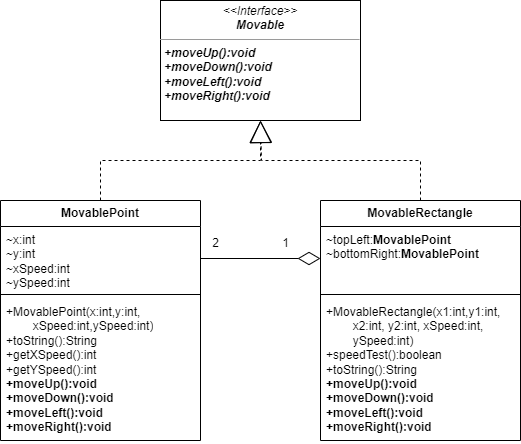

The diagram above was exported from draw.io. Its source (the exported page's mxGraphModel, read from the mxfile embedded in the PNG):
<mxGraphModel dx="1434" dy="790" grid="1" gridSize="10" guides="1" tooltips="1" connect="1" arrows="1" fold="1" page="1" pageScale="1" pageWidth="827" pageHeight="1169" math="0" shadow="0">
  <root>
    <mxCell id="WIyWlLk6GJQsqaUBKTNV-0" />
    <mxCell id="WIyWlLk6GJQsqaUBKTNV-1" parent="WIyWlLk6GJQsqaUBKTNV-0" />
    <mxCell id="ZjbkjAqtU66zHlQqj-xy-3" value="&lt;p style=&quot;margin:0px;margin-top:4px;text-align:center;&quot;&gt;&lt;span&gt;&amp;lt;&amp;lt;Interface&amp;gt;&amp;gt;&lt;/span&gt;&lt;br&gt;&lt;b&gt;Movable&lt;/b&gt;&lt;/p&gt;&lt;hr size=&quot;1&quot;&gt;&lt;p style=&quot;margin:0px;margin-left:4px;&quot;&gt;&lt;b&gt;&lt;span style=&quot;background-color: initial;&quot;&gt;+moveUp():void&lt;/span&gt;&lt;br&gt;&lt;/b&gt;&lt;/p&gt;&lt;p style=&quot;margin:0px;margin-left:4px;&quot;&gt;&lt;b&gt;+moveDown():void&lt;/b&gt;&lt;/p&gt;&lt;p style=&quot;margin:0px;margin-left:4px;&quot;&gt;&lt;b&gt;+moveLeft():void&lt;br&gt;&lt;/b&gt;&lt;/p&gt;&lt;p style=&quot;margin:0px;margin-left:4px;&quot;&gt;&lt;b&gt;+moveRight():void&lt;/b&gt;&lt;br&gt;&lt;/p&gt;" style="verticalAlign=middle;align=left;overflow=fill;fontSize=12;fontFamily=Helvetica;html=1;whiteSpace=wrap;fontStyle=2;horizontal=1;" vertex="1" parent="WIyWlLk6GJQsqaUBKTNV-1">
      <mxGeometry x="280" y="160" width="200" height="120" as="geometry" />
    </mxCell>
    <mxCell id="ZjbkjAqtU66zHlQqj-xy-4" style="edgeStyle=orthogonalEdgeStyle;rounded=0;orthogonalLoop=1;jettySize=auto;html=1;exitX=0.5;exitY=1;exitDx=0;exitDy=0;" edge="1" parent="WIyWlLk6GJQsqaUBKTNV-1" source="ZjbkjAqtU66zHlQqj-xy-3" target="ZjbkjAqtU66zHlQqj-xy-3">
      <mxGeometry relative="1" as="geometry" />
    </mxCell>
    <mxCell id="ZjbkjAqtU66zHlQqj-xy-11" style="edgeStyle=orthogonalEdgeStyle;orthogonalLoop=1;jettySize=auto;html=1;exitX=0.5;exitY=0;exitDx=0;exitDy=0;entryX=0.5;entryY=1;entryDx=0;entryDy=0;rounded=0;dashed=1;endArrow=block;endFill=0;strokeWidth=1;endSize=20;" edge="1" parent="WIyWlLk6GJQsqaUBKTNV-1" source="ZjbkjAqtU66zHlQqj-xy-6" target="ZjbkjAqtU66zHlQqj-xy-3">
      <mxGeometry relative="1" as="geometry">
        <Array as="points">
          <mxPoint x="220" y="320" />
          <mxPoint x="380" y="320" />
        </Array>
      </mxGeometry>
    </mxCell>
    <mxCell id="ZjbkjAqtU66zHlQqj-xy-6" value="MovablePoint" style="swimlane;fontStyle=1;align=center;verticalAlign=middle;childLayout=stackLayout;horizontal=1;startSize=26;horizontalStack=0;resizeParent=1;resizeParentMax=0;resizeLast=0;collapsible=1;marginBottom=0;whiteSpace=wrap;html=1;" vertex="1" parent="WIyWlLk6GJQsqaUBKTNV-1">
      <mxGeometry x="120" y="360" width="200" height="240" as="geometry" />
    </mxCell>
    <mxCell id="ZjbkjAqtU66zHlQqj-xy-7" value="~x:int&lt;br&gt;~y:int&lt;br&gt;~xSpeed:int&lt;br&gt;~ySpeed:int" style="text;strokeColor=none;fillColor=none;align=left;verticalAlign=top;spacingLeft=4;spacingRight=4;overflow=hidden;rotatable=0;points=[[0,0.5],[1,0.5]];portConstraint=eastwest;whiteSpace=wrap;html=1;" vertex="1" parent="ZjbkjAqtU66zHlQqj-xy-6">
      <mxGeometry y="26" width="200" height="64" as="geometry" />
    </mxCell>
    <mxCell id="ZjbkjAqtU66zHlQqj-xy-8" value="" style="line;strokeWidth=1;fillColor=none;align=left;verticalAlign=middle;spacingTop=-1;spacingLeft=3;spacingRight=3;rotatable=0;labelPosition=right;points=[];portConstraint=eastwest;strokeColor=inherit;" vertex="1" parent="ZjbkjAqtU66zHlQqj-xy-6">
      <mxGeometry y="90" width="200" height="8" as="geometry" />
    </mxCell>
    <mxCell id="ZjbkjAqtU66zHlQqj-xy-9" value="+MovablePoint(x:int,y:int,&lt;br&gt;&lt;span style=&quot;&quot;&gt;&lt;span style=&quot;white-space: pre;&quot;&gt;&amp;nbsp;&lt;span style=&quot;white-space: pre;&quot;&gt;&#09;&lt;/span&gt;&lt;/span&gt;&lt;/span&gt;xSpeed:int,ySpeed:int)&lt;br&gt;+toString():String&lt;br&gt;+getXSpeed():int&lt;br&gt;+getYSpeed():int&lt;br&gt;&lt;b style=&quot;background-color: initial;&quot;&gt;+moveUp():void&lt;br&gt;&lt;/b&gt;&lt;b style=&quot;background-color: initial;&quot;&gt;+moveDown():void&lt;br&gt;&lt;/b&gt;&lt;b style=&quot;background-color: initial;&quot;&gt;+moveLeft():void&lt;br&gt;&lt;/b&gt;&lt;b style=&quot;background-color: initial;&quot;&gt;+moveRight():void&lt;/b&gt;&lt;b style=&quot;background-color: initial;&quot;&gt;&lt;br&gt;&lt;/b&gt;" style="text;strokeColor=none;fillColor=none;align=left;verticalAlign=top;spacingLeft=4;spacingRight=4;overflow=hidden;rotatable=0;points=[[0,0.5],[1,0.5]];portConstraint=eastwest;whiteSpace=wrap;html=1;" vertex="1" parent="ZjbkjAqtU66zHlQqj-xy-6">
      <mxGeometry y="98" width="200" height="142" as="geometry" />
    </mxCell>
    <mxCell id="ZjbkjAqtU66zHlQqj-xy-30" style="edgeStyle=orthogonalEdgeStyle;rounded=0;orthogonalLoop=1;jettySize=auto;html=1;exitX=0.5;exitY=0;exitDx=0;exitDy=0;dashed=1;endArrow=block;endFill=0;endSize=20;" edge="1" parent="WIyWlLk6GJQsqaUBKTNV-1" source="ZjbkjAqtU66zHlQqj-xy-25">
      <mxGeometry relative="1" as="geometry">
        <mxPoint x="380" y="280" as="targetPoint" />
        <Array as="points">
          <mxPoint x="540" y="320" />
          <mxPoint x="381" y="320" />
        </Array>
      </mxGeometry>
    </mxCell>
    <mxCell id="ZjbkjAqtU66zHlQqj-xy-25" value="MovableRectangle" style="swimlane;fontStyle=1;align=center;verticalAlign=middle;childLayout=stackLayout;horizontal=1;startSize=26;horizontalStack=0;resizeParent=1;resizeParentMax=0;resizeLast=0;collapsible=1;marginBottom=0;whiteSpace=wrap;html=1;" vertex="1" parent="WIyWlLk6GJQsqaUBKTNV-1">
      <mxGeometry x="440" y="360" width="200" height="240" as="geometry" />
    </mxCell>
    <mxCell id="ZjbkjAqtU66zHlQqj-xy-26" value="~topLeft:&lt;b&gt;MovablePoint&lt;/b&gt;&lt;br&gt;~bottomRight:&lt;b&gt;MovablePoint&lt;/b&gt;" style="text;strokeColor=none;fillColor=none;align=left;verticalAlign=top;spacingLeft=4;spacingRight=4;overflow=hidden;rotatable=0;points=[[0,0.5],[1,0.5]];portConstraint=eastwest;whiteSpace=wrap;html=1;" vertex="1" parent="ZjbkjAqtU66zHlQqj-xy-25">
      <mxGeometry y="26" width="200" height="64" as="geometry" />
    </mxCell>
    <mxCell id="ZjbkjAqtU66zHlQqj-xy-27" value="" style="line;strokeWidth=1;fillColor=none;align=left;verticalAlign=middle;spacingTop=-1;spacingLeft=3;spacingRight=3;rotatable=0;labelPosition=right;points=[];portConstraint=eastwest;strokeColor=inherit;" vertex="1" parent="ZjbkjAqtU66zHlQqj-xy-25">
      <mxGeometry y="90" width="200" height="8" as="geometry" />
    </mxCell>
    <mxCell id="ZjbkjAqtU66zHlQqj-xy-28" value="+MovableRectangle(x1:int,y1:int,&lt;br&gt;&lt;span style=&quot;white-space: pre;&quot;&gt;&#09;&lt;/span&gt;x2:int, y2:int, xSpeed:int, &lt;span style=&quot;white-space: pre;&quot;&gt;&#09;&lt;/span&gt;ySpeed:int)&lt;br&gt;+speedTest():boolean&lt;br&gt;+toString():String&lt;br&gt;&lt;b style=&quot;background-color: initial;&quot;&gt;+moveUp():void&lt;br&gt;&lt;/b&gt;&lt;b style=&quot;background-color: initial;&quot;&gt;+moveDown():void&lt;br&gt;&lt;/b&gt;&lt;b style=&quot;background-color: initial;&quot;&gt;+moveLeft():void&lt;br&gt;&lt;/b&gt;&lt;b style=&quot;background-color: initial;&quot;&gt;+moveRight():void&lt;/b&gt;&lt;b style=&quot;background-color: initial;&quot;&gt;&lt;br&gt;&lt;/b&gt;" style="text;strokeColor=none;fillColor=none;align=left;verticalAlign=top;spacingLeft=4;spacingRight=4;overflow=hidden;rotatable=0;points=[[0,0.5],[1,0.5]];portConstraint=eastwest;whiteSpace=wrap;html=1;" vertex="1" parent="ZjbkjAqtU66zHlQqj-xy-25">
      <mxGeometry y="98" width="200" height="142" as="geometry" />
    </mxCell>
    <mxCell id="ZjbkjAqtU66zHlQqj-xy-31" style="edgeStyle=orthogonalEdgeStyle;rounded=0;orthogonalLoop=1;jettySize=auto;html=1;exitX=1;exitY=0.5;exitDx=0;exitDy=0;entryX=0;entryY=0.5;entryDx=0;entryDy=0;endArrow=diamondThin;endFill=0;endSize=20;" edge="1" parent="WIyWlLk6GJQsqaUBKTNV-1" source="ZjbkjAqtU66zHlQqj-xy-7" target="ZjbkjAqtU66zHlQqj-xy-26">
      <mxGeometry relative="1" as="geometry" />
    </mxCell>
    <mxCell id="ZjbkjAqtU66zHlQqj-xy-32" value="2" style="text;html=1;align=center;verticalAlign=middle;resizable=0;points=[];autosize=1;strokeColor=none;fillColor=none;rotation=0;" vertex="1" parent="WIyWlLk6GJQsqaUBKTNV-1">
      <mxGeometry x="320" y="388" width="30" height="30" as="geometry" />
    </mxCell>
    <mxCell id="ZjbkjAqtU66zHlQqj-xy-33" value="1" style="text;html=1;align=center;verticalAlign=middle;resizable=0;points=[];autosize=1;strokeColor=none;fillColor=none;rotation=0;" vertex="1" parent="WIyWlLk6GJQsqaUBKTNV-1">
      <mxGeometry x="390" y="388" width="30" height="30" as="geometry" />
    </mxCell>
  </root>
</mxGraphModel>